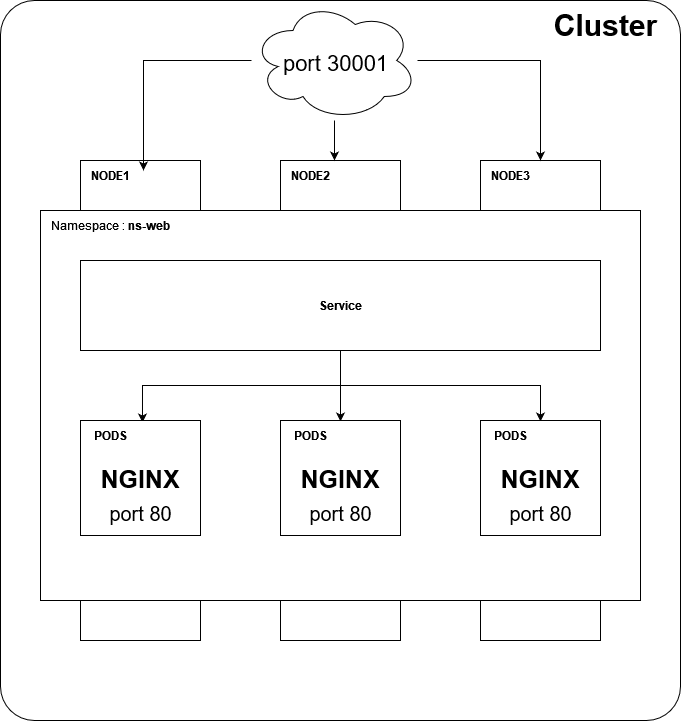

The diagram above was exported from draw.io. Its source (the exported page's mxGraphModel, read from the mxfile embedded in the PNG):
<mxGraphModel dx="2062" dy="1104" grid="1" gridSize="10" guides="1" tooltips="1" connect="1" arrows="1" fold="1" page="1" pageScale="1" pageWidth="827" pageHeight="1169" math="0" shadow="0">
  <root>
    <mxCell id="0" />
    <mxCell id="1" parent="0" />
    <mxCell id="iSlD9AusmU1YbnDbzsL--1" value="" style="rounded=1;whiteSpace=wrap;html=1;arcSize=5;" vertex="1" parent="1">
      <mxGeometry x="80" y="120" width="680" height="720" as="geometry" />
    </mxCell>
    <mxCell id="iSlD9AusmU1YbnDbzsL--2" value="" style="rounded=0;whiteSpace=wrap;html=1;" vertex="1" parent="1">
      <mxGeometry x="160" y="280" width="120" height="480" as="geometry" />
    </mxCell>
    <mxCell id="iSlD9AusmU1YbnDbzsL--3" value="" style="rounded=0;whiteSpace=wrap;html=1;" vertex="1" parent="1">
      <mxGeometry x="360" y="280" width="120" height="480" as="geometry" />
    </mxCell>
    <mxCell id="iSlD9AusmU1YbnDbzsL--4" value="" style="rounded=0;whiteSpace=wrap;html=1;" vertex="1" parent="1">
      <mxGeometry x="560" y="280" width="120" height="480" as="geometry" />
    </mxCell>
    <mxCell id="iSlD9AusmU1YbnDbzsL--5" value="&lt;b&gt;NODE1&lt;/b&gt;" style="text;html=1;align=center;verticalAlign=middle;resizable=0;points=[];autosize=1;strokeColor=none;fillColor=none;" vertex="1" parent="1">
      <mxGeometry x="160" y="280" width="60" height="30" as="geometry" />
    </mxCell>
    <mxCell id="iSlD9AusmU1YbnDbzsL--6" value="&lt;b&gt;NODE2&lt;/b&gt;" style="text;html=1;align=center;verticalAlign=middle;resizable=0;points=[];autosize=1;strokeColor=none;fillColor=none;" vertex="1" parent="1">
      <mxGeometry x="360" y="280" width="60" height="30" as="geometry" />
    </mxCell>
    <mxCell id="iSlD9AusmU1YbnDbzsL--7" value="&lt;b&gt;NODE3&lt;/b&gt;" style="text;html=1;align=center;verticalAlign=middle;resizable=0;points=[];autosize=1;strokeColor=none;fillColor=none;" vertex="1" parent="1">
      <mxGeometry x="560" y="280" width="60" height="30" as="geometry" />
    </mxCell>
    <mxCell id="iSlD9AusmU1YbnDbzsL--9" value="" style="rounded=0;whiteSpace=wrap;html=1;labelPosition=center;verticalLabelPosition=middle;align=center;verticalAlign=middle;" vertex="1" parent="1">
      <mxGeometry x="120" y="330" width="600" height="390" as="geometry" />
    </mxCell>
    <mxCell id="iSlD9AusmU1YbnDbzsL--10" value="Namespace : &lt;b&gt;ns-web&lt;/b&gt;" style="text;html=1;align=center;verticalAlign=middle;resizable=0;points=[];autosize=1;strokeColor=none;fillColor=none;" vertex="1" parent="1">
      <mxGeometry x="120" y="330" width="140" height="30" as="geometry" />
    </mxCell>
    <mxCell id="iSlD9AusmU1YbnDbzsL--24" style="edgeStyle=orthogonalEdgeStyle;rounded=0;orthogonalLoop=1;jettySize=auto;html=1;entryX=1.033;entryY=0.067;entryDx=0;entryDy=0;entryPerimeter=0;fontSize=30;" edge="1" parent="1" source="iSlD9AusmU1YbnDbzsL--11" target="iSlD9AusmU1YbnDbzsL--13">
      <mxGeometry relative="1" as="geometry" />
    </mxCell>
    <mxCell id="iSlD9AusmU1YbnDbzsL--25" style="edgeStyle=orthogonalEdgeStyle;rounded=0;orthogonalLoop=1;jettySize=auto;html=1;entryX=1;entryY=0.033;entryDx=0;entryDy=0;entryPerimeter=0;fontSize=30;" edge="1" parent="1" source="iSlD9AusmU1YbnDbzsL--11" target="iSlD9AusmU1YbnDbzsL--15">
      <mxGeometry relative="1" as="geometry" />
    </mxCell>
    <mxCell id="iSlD9AusmU1YbnDbzsL--26" style="edgeStyle=orthogonalEdgeStyle;rounded=0;orthogonalLoop=1;jettySize=auto;html=1;entryX=1;entryY=0.033;entryDx=0;entryDy=0;entryPerimeter=0;fontSize=30;" edge="1" parent="1" source="iSlD9AusmU1YbnDbzsL--11" target="iSlD9AusmU1YbnDbzsL--17">
      <mxGeometry relative="1" as="geometry" />
    </mxCell>
    <mxCell id="iSlD9AusmU1YbnDbzsL--11" value="&lt;b&gt;Service&lt;/b&gt;" style="rounded=0;whiteSpace=wrap;html=1;" vertex="1" parent="1">
      <mxGeometry x="160" y="380" width="520" height="90" as="geometry" />
    </mxCell>
    <mxCell id="iSlD9AusmU1YbnDbzsL--12" value="" style="rounded=0;whiteSpace=wrap;html=1;" vertex="1" parent="1">
      <mxGeometry x="160" y="540" width="120" height="115" as="geometry" />
    </mxCell>
    <mxCell id="iSlD9AusmU1YbnDbzsL--13" value="&lt;b&gt;PODS&lt;/b&gt;" style="text;html=1;align=center;verticalAlign=middle;resizable=0;points=[];autosize=1;strokeColor=none;fillColor=none;" vertex="1" parent="1">
      <mxGeometry x="160" y="540" width="60" height="30" as="geometry" />
    </mxCell>
    <mxCell id="iSlD9AusmU1YbnDbzsL--14" value="" style="rounded=0;whiteSpace=wrap;html=1;" vertex="1" parent="1">
      <mxGeometry x="360" y="540" width="120" height="115" as="geometry" />
    </mxCell>
    <mxCell id="iSlD9AusmU1YbnDbzsL--15" value="&lt;b&gt;PODS&lt;/b&gt;" style="text;html=1;align=center;verticalAlign=middle;resizable=0;points=[];autosize=1;strokeColor=none;fillColor=none;" vertex="1" parent="1">
      <mxGeometry x="360" y="540" width="60" height="30" as="geometry" />
    </mxCell>
    <mxCell id="iSlD9AusmU1YbnDbzsL--16" value="" style="rounded=0;whiteSpace=wrap;html=1;" vertex="1" parent="1">
      <mxGeometry x="560" y="540" width="120" height="115" as="geometry" />
    </mxCell>
    <mxCell id="iSlD9AusmU1YbnDbzsL--17" value="&lt;b&gt;PODS&lt;/b&gt;" style="text;html=1;align=center;verticalAlign=middle;resizable=0;points=[];autosize=1;strokeColor=none;fillColor=none;" vertex="1" parent="1">
      <mxGeometry x="560" y="540" width="60" height="30" as="geometry" />
    </mxCell>
    <mxCell id="iSlD9AusmU1YbnDbzsL--18" value="&lt;b&gt;&lt;font style=&quot;font-size: 25px;&quot;&gt;NGINX&lt;/font&gt;&lt;/b&gt;" style="text;html=1;strokeColor=none;fillColor=none;align=center;verticalAlign=middle;whiteSpace=wrap;rounded=0;" vertex="1" parent="1">
      <mxGeometry x="190" y="582.5" width="60" height="30" as="geometry" />
    </mxCell>
    <mxCell id="iSlD9AusmU1YbnDbzsL--19" value="&lt;b&gt;&lt;font style=&quot;font-size: 25px;&quot;&gt;NGINX&lt;/font&gt;&lt;/b&gt;" style="text;html=1;strokeColor=none;fillColor=none;align=center;verticalAlign=middle;whiteSpace=wrap;rounded=0;" vertex="1" parent="1">
      <mxGeometry x="390" y="582.5" width="60" height="30" as="geometry" />
    </mxCell>
    <mxCell id="iSlD9AusmU1YbnDbzsL--21" value="&lt;b&gt;&lt;font style=&quot;font-size: 25px;&quot;&gt;NGINX&lt;/font&gt;&lt;/b&gt;" style="text;html=1;strokeColor=none;fillColor=none;align=center;verticalAlign=middle;whiteSpace=wrap;rounded=0;" vertex="1" parent="1">
      <mxGeometry x="590" y="582.5" width="60" height="30" as="geometry" />
    </mxCell>
    <mxCell id="iSlD9AusmU1YbnDbzsL--31" style="edgeStyle=orthogonalEdgeStyle;rounded=0;orthogonalLoop=1;jettySize=auto;html=1;entryX=1.05;entryY=0.333;entryDx=0;entryDy=0;entryPerimeter=0;fontSize=22;" edge="1" parent="1" source="iSlD9AusmU1YbnDbzsL--22" target="iSlD9AusmU1YbnDbzsL--5">
      <mxGeometry relative="1" as="geometry" />
    </mxCell>
    <mxCell id="iSlD9AusmU1YbnDbzsL--32" style="edgeStyle=orthogonalEdgeStyle;rounded=0;orthogonalLoop=1;jettySize=auto;html=1;entryX=0.9;entryY=0;entryDx=0;entryDy=0;entryPerimeter=0;fontSize=22;" edge="1" parent="1" source="iSlD9AusmU1YbnDbzsL--22" target="iSlD9AusmU1YbnDbzsL--6">
      <mxGeometry relative="1" as="geometry" />
    </mxCell>
    <mxCell id="iSlD9AusmU1YbnDbzsL--33" style="edgeStyle=orthogonalEdgeStyle;rounded=0;orthogonalLoop=1;jettySize=auto;html=1;fontSize=22;" edge="1" parent="1" source="iSlD9AusmU1YbnDbzsL--22" target="iSlD9AusmU1YbnDbzsL--4">
      <mxGeometry relative="1" as="geometry" />
    </mxCell>
    <mxCell id="iSlD9AusmU1YbnDbzsL--22" value="" style="ellipse;shape=cloud;whiteSpace=wrap;html=1;fontSize=25;labelBackgroundColor=none;" vertex="1" parent="1">
      <mxGeometry x="331" y="120" width="166" height="120" as="geometry" />
    </mxCell>
    <mxCell id="iSlD9AusmU1YbnDbzsL--8" value="&lt;font style=&quot;font-size: 30px;&quot;&gt;&lt;b&gt;Cluster&lt;/b&gt;&lt;/font&gt;" style="text;html=1;align=center;verticalAlign=middle;resizable=0;points=[];autosize=1;strokeColor=none;fillColor=none;" vertex="1" parent="1">
      <mxGeometry x="620" y="120" width="130" height="50" as="geometry" />
    </mxCell>
    <mxCell id="iSlD9AusmU1YbnDbzsL--27" value="&lt;font style=&quot;font-size: 20px;&quot;&gt;port 80&lt;br&gt;&lt;/font&gt;" style="text;html=1;align=center;verticalAlign=middle;resizable=0;points=[];autosize=1;strokeColor=none;fillColor=none;fontSize=30;" vertex="1" parent="1">
      <mxGeometry x="175" y="605" width="90" height="50" as="geometry" />
    </mxCell>
    <mxCell id="iSlD9AusmU1YbnDbzsL--28" value="&lt;font style=&quot;font-size: 20px;&quot;&gt;port 80&lt;br&gt;&lt;/font&gt;" style="text;html=1;align=center;verticalAlign=middle;resizable=0;points=[];autosize=1;strokeColor=none;fillColor=none;fontSize=30;" vertex="1" parent="1">
      <mxGeometry x="375" y="605" width="90" height="50" as="geometry" />
    </mxCell>
    <mxCell id="iSlD9AusmU1YbnDbzsL--29" value="&lt;font style=&quot;font-size: 20px;&quot;&gt;port 80&lt;br&gt;&lt;/font&gt;" style="text;html=1;align=center;verticalAlign=middle;resizable=0;points=[];autosize=1;strokeColor=none;fillColor=none;fontSize=30;" vertex="1" parent="1">
      <mxGeometry x="575" y="605" width="90" height="50" as="geometry" />
    </mxCell>
    <mxCell id="iSlD9AusmU1YbnDbzsL--30" value="&lt;font style=&quot;font-size: 22px;&quot;&gt;port 30001&lt;/font&gt;" style="text;html=1;align=center;verticalAlign=middle;resizable=0;points=[];autosize=1;strokeColor=none;fillColor=none;fontSize=30;" vertex="1" parent="1">
      <mxGeometry x="350" y="155" width="130" height="50" as="geometry" />
    </mxCell>
  </root>
</mxGraphModel>